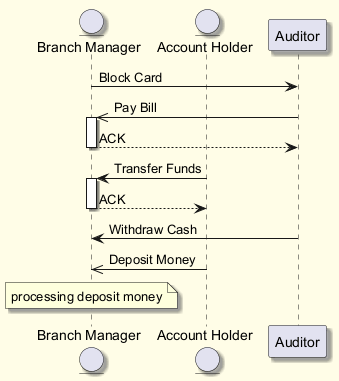

The diagram above was rendered by PlantUML. Its source (embedded in the PNG):
@startuml
skinparam backgroundColor #FFFDE7
skinparam classBackgroundColor #FFF9C4
skinparam classBorderColor #F57F17
skinparam shadowing true
entity "Branch Manager" as BM
entity "Account Holder" as AH
participant "Auditor" as A
BM -> A : Block Card
A ->> BM : Pay Bill
activate BM
BM --> A : ACK
deactivate BM
AH -> BM : Transfer Funds
activate BM
BM --> AH : ACK
deactivate BM
A -> BM : Withdraw Cash
AH ->> BM : Deposit Money
note over BM : processing deposit money
@enduml